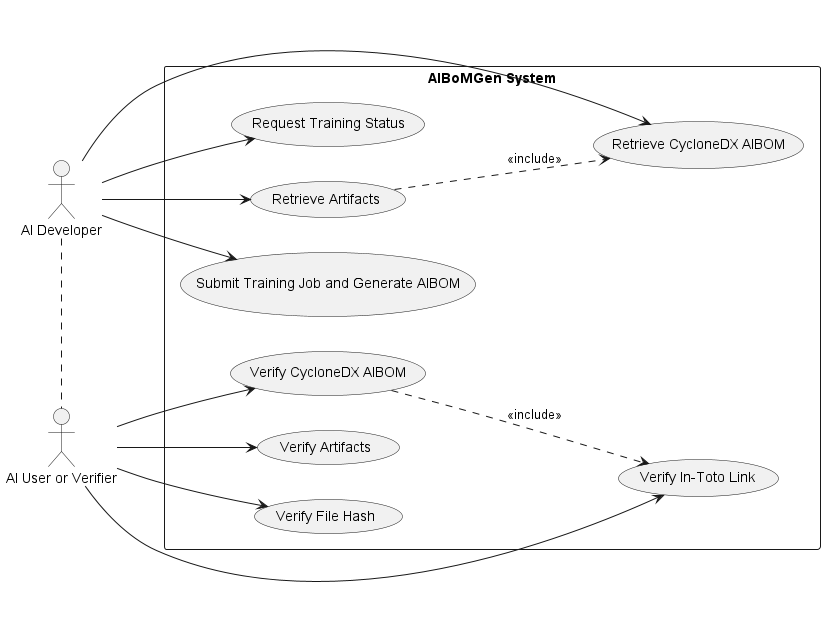

The diagram above was rendered by PlantUML. Its source (embedded in the PNG):
@startuml usecase

left to right direction
skinparam linetype straight
actor "AI Developer" as Developer
actor "AI User or Verifier" as User

'(Prepare Input Files) as PrepareInputs
'(Defines a model.keras file) as ModelFile
'(Defines a dataset.csv file) as DatasetFile
'(Defines a datasetdefinition.yaml file) as DatasetDefinitionFile

'Developer --> PrepareInputs
'Developer --> ModelFile
'Developer --> DatasetFile
'Developer --> DatasetDefinitionFile
'PrepareInputs ..> ModelFile : <<include>>
'PrepareInputs ..> DatasetFile : <<include>>
'PrepareInputs ..> DatasetDefinitionFile : <<include>>


rectangle "AIBoMGen System" as AIBoMGenSystem {
    
    (Request Training Status) as RequestStatus
    (Retrieve Artifacts) as RetrieveArtifacts
    (Retrieve CycloneDX AIBOM) as RetrieveAIBOM
    (Submit Training Job and Generate AIBOM) as SubmitJob

    (Verify CycloneDX AIBOM) as VerifyAIBOM
    (Verify Artifacts) as VerifyArtifacts
    (Verify In-Toto Link) as VerifyInTotoLink
    (Verify File Hash) as VerifyFileHash
}

User .left. Developer

Developer --> RetrieveArtifacts

Developer --> SubmitJob
Developer --> RequestStatus
Developer --> RetrieveAIBOM
RetrieveArtifacts ..> RetrieveAIBOM : <<include>>


User --> VerifyAIBOM
User --> VerifyArtifacts
User --> VerifyInTotoLink
User --> VerifyFileHash

'SubmitJob ..> PrepareInputs : <<include>>
VerifyAIBOM ..> VerifyInTotoLink : <<include>>


@enduml